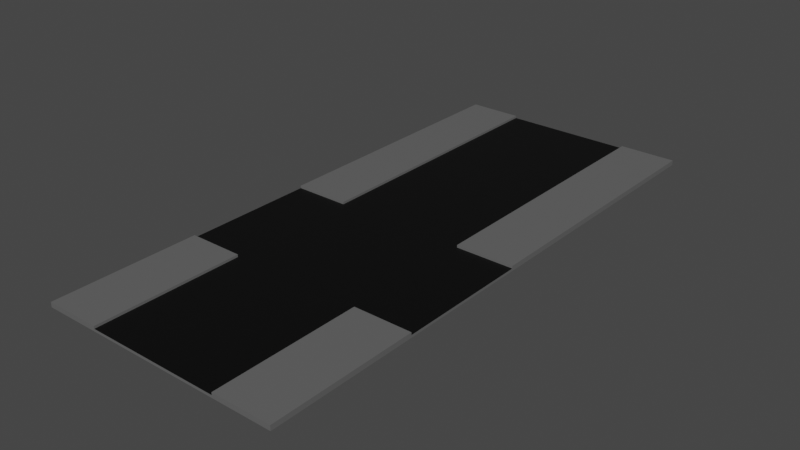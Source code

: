 # Source: GameBlock03.blend  (saved by Blender 3.0.42; exported with 4.5.12 LTS)
import bpy
from mathutils import Matrix  # noqa: F401  (used for matrix-valued properties, if any)

bpy.ops.wm.read_factory_settings(use_empty=True)
scene = bpy.context.scene
scene.name = 'Scene'

# ---- collections
col_collection = bpy.data.collections.new('Collection'); scene.collection.children.link(col_collection)

# ---- materials (node trees are filled in below, after node groups)
mat_pavement = bpy.data.materials.new('Pavement')
mat_pavement.use_transparent_shadow = False
mat_road = bpy.data.materials.new('Road')
mat_road.use_transparent_shadow = False

# ---- material node trees
mat_pavement.use_nodes = True; mat_pavement.node_tree.nodes.clear()
_N = mat_pavement.node_tree.nodes; _L = mat_pavement.node_tree.links
n0 = _N.new('ShaderNodeBsdfPrincipled'); n0.name = 'Principled BSDF'; n0.location = (10, 300)
n0.distribution = 'GGX'
n0.subsurface_method = 'RANDOM_WALK_SKIN'
n0.inputs[0].default_value = (0.1237, 0.1237, 0.1237, 1.0)
n0.inputs[3].default_value = 1.45
n0.inputs[27].default_value = (0.0, 0.0, 0.0, 1.0)
n0.inputs[28].default_value = 1.0
n1 = _N.new('ShaderNodeOutputMaterial'); n1.name = 'Material Output'; n1.location = (300, 300)
_L.new(n0.outputs[0], n1.inputs[0])
n1.is_active_output = True
mat_road.use_nodes = True; mat_road.node_tree.nodes.clear()
_N = mat_road.node_tree.nodes; _L = mat_road.node_tree.links
n0 = _N.new('ShaderNodeBsdfPrincipled'); n0.name = 'Principled BSDF'; n0.location = (10, 300)
n0.distribution = 'GGX'
n0.subsurface_method = 'RANDOM_WALK_SKIN'
n0.inputs[0].default_value = (0.0, 0.0, 0.0, 1.0)
n0.inputs[3].default_value = 1.45
n0.inputs[27].default_value = (0.0, 0.0, 0.0, 1.0)
n0.inputs[28].default_value = 1.0
n1 = _N.new('ShaderNodeOutputMaterial'); n1.name = 'Material Output'; n1.location = (300, 300)
_L.new(n0.outputs[0], n1.inputs[0])
n1.is_active_output = True

# ---- world
world_world = bpy.data.worlds.new('World'); scene.world = world_world
world_world.use_nodes = True; world_world.node_tree.nodes.clear()
_N = world_world.node_tree.nodes; _L = world_world.node_tree.links
n0 = _N.new('ShaderNodeOutputWorld'); n0.name = 'World Output'; n0.location = (300, 300)
n1 = _N.new('ShaderNodeBackground'); n1.name = 'Background'; n1.location = (10, 300)
n1.inputs[0].default_value = (0.05088, 0.05088, 0.05088, 1.0)
_L.new(n1.outputs[0], n0.inputs[0])
n0.is_active_output = True
world_world.color = (0.05088, 0.05088, 0.05088)
world_world.use_sun_shadow = False
world_world.sun_shadow_jitter_overblur = 0.0

# ---- meshes
me_cube = bpy.data.meshes.new('Cube')
me_cube.from_pydata([(2.525, 1.35, 0.0), (2.525, 1.35, 0.05), (2.525, -1.35, 0.0), (2.525, -1.35, 0.05), (-2.475, 1.35, 0.0), (-2.475, 1.35, 0.05), (-2.475, -1.35, 0.0), (-2.475, -1.35, 0.05), (2.525, 7.1, 0.0), (2.525, 7.1, 0.05), (-2.475, 7.1, 0.05), (-2.475, 7.1, 0.0), (2.525, -4.35, 0.05), (2.525, -4.35, 0.0), (-2.475, -4.35, 0.0), (-2.475, -4.35, 0.05), (-2.475, 1.35, 0.1), (2.525, 1.35, 0.1), (-2.475, 7.1, 0.1), (2.525, 7.1, 0.1), (2.525, -1.35, 0.1), (-2.475, -1.35, 0.1), (2.525, -4.35, 0.1), (-2.475, -4.35, 0.1), (2.525, 2.1, 0.05), (-2.475, 2.1, 0.05), (-2.475, 2.1, 0.0), (2.525, 2.1, 0.0), (2.525, 2.1, 0.1), (-2.475, 2.1, 0.1), (1.35, -1.35, 0.0), (1.35, -1.35, 0.05), (1.35, 1.35, 0.0), (1.35, 1.35, 0.05), (1.35, 7.1, 0.0), (1.35, 7.1, 0.05), (1.35, -4.35, 0.0), (1.35, -4.35, 0.05), (1.35, 1.35, 0.1), (1.35, 7.1, 0.1), (1.35, -1.35, 0.1), (1.35, -4.35, 0.1), (1.35, 2.1, 0.1), (1.35, 2.1, 0.0), (-1.35, -1.35, 0.05), (-1.35, 1.35, 0.0), (-1.35, 7.1, 0.0), (-1.35, -4.35, 0.05), (-1.35, -1.35, 0.1), (-1.35, -4.35, 0.1), (-1.35, 2.1, 0.1), (-1.35, -1.35, 0.0), (-1.35, 1.35, 0.05), (-1.35, 7.1, 0.05), (-1.35, -4.35, 0.0), (-1.35, 1.35, 0.1), (-1.35, 7.1, 0.1), (-1.35, 2.1, 0.0), (1.35, 2.1, 0.05), (-1.35, 2.1, 0.05)], [], [(0, 1, 3, 2), (30, 2, 13, 36), (6, 7, 5, 4), (24, 9, 19, 28), (51, 6, 4, 45), (31, 3, 1, 33), (34, 35, 9, 8), (26, 25, 10, 11), (24, 27, 8, 9), (57, 26, 11, 46), (54, 47, 15, 14), (44, 7, 21, 48), (2, 3, 12, 13), (7, 6, 14, 15), (42, 28, 19, 39), (25, 5, 16, 29), (53, 10, 18, 56), (33, 1, 17, 38), (48, 21, 23, 49), (12, 3, 20, 22), (7, 15, 23, 21), (37, 12, 22, 41), (10, 25, 29, 18), (38, 17, 28, 42), (45, 4, 26, 57), (1, 0, 27, 24), (4, 5, 25, 26), (1, 24, 28, 17), (0, 32, 43, 27), (35, 53, 59, 58), (41, 40, 31, 37), (20, 40, 41, 22), (52, 33, 58, 59), (9, 35, 39, 19), (50, 59, 53, 56), (3, 31, 40, 20), (13, 12, 37, 36), (27, 43, 34, 8), (46, 53, 35, 34), (44, 31, 33, 52), (2, 30, 32, 0), (51, 30, 36, 54), (6, 51, 54, 14), (7, 44, 52, 5), (11, 10, 53, 46), (29, 50, 56, 18), (5, 52, 55, 16), (15, 47, 49, 23), (16, 55, 50, 29), (32, 45, 57, 43), (47, 44, 48, 49), (59, 50, 55, 52), (44, 47, 37, 31), (36, 37, 47, 54), (43, 57, 46, 34), (30, 51, 45, 32), (58, 33, 38, 42), (39, 35, 58, 42)])
me_cube.polygons.foreach_set('material_index', [0, 0, 0, 0, 0, 1, 0, 0, 0, 0, 0, 0, 0, 0, 0, 0, 0, 0, 0, 0, 0, 0, 0, 0, 0, 0, 0, 0, 0, 1, 0, 0, 1, 0, 0, 0, 0, 0, 0, 1, 0, 0, 0, 1, 0, 0, 0, 0, 0, 0, 0, 0, 1, 0, 0, 0, 0, 0])
_uv = me_cube.uv_layers.new(name='UVMap')
_uv.uv.foreach_set('vector', [0.375, 0.0, 0.625, 0.0, 0.625, 0.25, 0.375, 0.25, 0.25, 0.5, 0.125, 0.5, 0.125, 0.5, 0.25, 0.5, 0.375, 0.5, 0.625, 0.5, 0.625, 0.75, 0.375, 0.75, 0.625, 0.0, 0.625, 0.0, 0.625, 0.0, 0.625, 0.0, 0.3125, 0.5, 0.375, 0.5, 0.375, 0.75, 0.3125, 0.75, 0.75, 0.5, 0.875, 0.5, 0.875, 0.75, 0.75, 0.75, 0.375, 0.875, 0.625, 0.875, 0.625, 1.0, 0.375, 1.0, 0.375, 0.75, 0.625, 0.75, 0.625, 0.75, 0.375, 0.75, 0.625, 0.0, 0.375, 0.0, 0.375, 0.0, 0.625, 0.0, 0.3125, 0.75, 0.375, 0.75, 0.375, 0.75, 0.3125, 0.75, 0.375, 0.4375, 0.625, 0.4375, 0.625, 0.5, 0.375, 0.5, 0.6875, 0.5, 0.625, 0.5, 0.625, 0.5, 0.6875, 0.5, 0.375, 0.25, 0.625, 0.25, 0.625, 0.25, 0.375, 0.25, 0.625, 0.5, 0.375, 0.5, 0.375, 0.5, 0.625, 0.5, 0.75, 0.75, 0.875, 0.75, 0.875, 0.75, 0.75, 0.75, 0.625, 0.75, 0.625, 0.75, 0.625, 0.75, 0.625, 0.75, 0.625, 0.8125, 0.625, 0.75, 0.625, 0.75, 0.625, 0.8125, 0.75, 0.75, 0.875, 0.75, 0.875, 0.75, 0.75, 0.75, 0.6875, 0.5, 0.625, 0.5, 0.625, 0.5, 0.6875, 0.5, 0.625, 0.25, 0.625, 0.25, 0.625, 0.25, 0.625, 0.25, 0.625, 0.5, 0.625, 0.5, 0.625, 0.5, 0.625, 0.5, 0.625, 0.375, 0.625, 0.25, 0.625, 0.25, 0.625, 0.375, 0.625, 0.75, 0.625, 0.75, 0.625, 0.75, 0.625, 0.75, 0.75, 0.75, 0.875, 0.75, 0.875, 0.75, 0.75, 0.75, 0.3125, 0.75, 0.375, 0.75, 0.375, 0.75, 0.3125, 0.75, 0.625, 0.0, 0.375, 0.0, 0.375, 0.0, 0.625, 0.0, 0.375, 0.75, 0.625, 0.75, 0.625, 0.75, 0.375, 0.75, 0.625, 0.0, 0.625, 0.0, 0.625, 0.0, 0.625, 0.0, 0.125, 0.75, 0.25, 0.75, 0.25, 0.75, 0.125, 0.75, 0.625, 0.875, 0.625, 0.8125, 0.6875, 0.75, 0.75, 0.75, 0.75, 0.5, 0.75, 0.5, 0.75, 0.5, 0.625, 0.375, 0.875, 0.5, 0.75, 0.5, 0.75, 0.5, 0.875, 0.5, 0.6875, 0.75, 0.75, 0.75, 0.75, 0.75, 0.6875, 0.75, 0.625, 1.0, 0.625, 0.875, 0.625, 0.875, 0.625, 1.0, 0.6875, 0.75, 0.6875, 0.75, 0.625, 0.8125, 0.625, 0.8125, 0.875, 0.5, 0.75, 0.5, 0.75, 0.5, 0.875, 0.5, 0.375, 0.25, 0.625, 0.25, 0.625, 0.375, 0.375, 0.375, 0.125, 0.75, 0.25, 0.75, 0.25, 0.75, 0.125, 0.75, 0.375, 0.8125, 0.625, 0.8125, 0.625, 0.875, 0.375, 0.875, 0.6875, 0.5, 0.75, 0.5, 0.75, 0.75, 0.6875, 0.75, 0.125, 0.5, 0.25, 0.5, 0.25, 0.75, 0.125, 0.75, 0.3125, 0.5, 0.25, 0.5, 0.25, 0.5, 0.3125, 0.5, 0.375, 0.5, 0.3125, 0.5, 0.3125, 0.5, 0.375, 0.5, 0.625, 0.5, 0.6875, 0.5, 0.6875, 0.75, 0.625, 0.75, 0.375, 0.75, 0.625, 0.75, 0.625, 0.8125, 0.375, 0.8125, 0.625, 0.75, 0.6875, 0.75, 0.6875, 0.75, 0.625, 0.75, 0.625, 0.75, 0.6875, 0.75, 0.6875, 0.75, 0.625, 0.75, 0.625, 0.5, 0.625, 0.4375, 0.625, 0.4375, 0.625, 0.5, 0.625, 0.75, 0.6875, 0.75, 0.6875, 0.75, 0.625, 0.75, 0.25, 0.75, 0.3125, 0.75, 0.3125, 0.75, 0.25, 0.75, 0.625, 0.4375, 0.6875, 0.5, 0.6875, 0.5, 0.625, 0.4375, 0.6875, 0.75, 0.6875, 0.75, 0.6875, 0.75, 0.6875, 0.75, 0.6875, 0.5, 0.625, 0.4375, 0.625, 0.375, 0.75, 0.5, 0.375, 0.375, 0.625, 0.375, 0.625, 0.4375, 0.375, 0.4375, 0.25, 0.75, 0.3125, 0.75, 0.3125, 0.75, 0.25, 0.75, 0.25, 0.5, 0.3125, 0.5, 0.3125, 0.75, 0.25, 0.75, 0.75, 0.75, 0.75, 0.75, 0.75, 0.75, 0.75, 0.75, 0.75, 0.75, 0.625, 0.875, 0.75, 0.75, 0.75, 0.75])
me_cube.materials.append(mat_pavement)
me_cube.materials.append(mat_road)
me_cube.use_remesh_fix_poles = True
me_cube.use_remesh_preserve_attributes = False
me_cube.update()

# ---- objects
ob_cube = bpy.data.objects.new('Cube', me_cube)

# ---- transforms, parenting, visibility, modifiers, constraints
ob_cube.location = (0.0, 0.0, 0.0)

# ---- collection membership
col_collection.objects.link(ob_cube)

# ---- scene / render settings (as saved in the file)
scene.frame_start = 1; scene.frame_end = 250; scene.frame_set(1)
scene.render.engine = 'BLENDER_EEVEE_NEXT'
scene.cycles.use_denoising = False
scene.cycles.sampling_pattern = 'TABULATED_SOBOL'
scene.cycles.use_light_tree = False
scene.view_settings.view_transform = 'Filmic'
bpy.context.view_layer.update()

# ---- added for rendering (the .blend has no active camera and no usable light): camera, sun
cam_auto = bpy.data.cameras.new('AutoCamera')
cam_auto.lens = 50.0
cam_auto.sensor_width = 36.0
cam_auto.clip_end = 1000.0
ob_auto_camera = bpy.data.objects.new('AutoCamera', cam_auto)
scene.collection.objects.link(ob_auto_camera)
ob_auto_camera.location = (11.5853, -12.4973, 9.29817)
ob_auto_camera.rotation_euler = (1.09748, -7.21219e-08, 0.694738)
scene.camera = ob_auto_camera
light_auto_sun = bpy.data.lights.new('AutoSun', 'SUN')
light_auto_sun.energy = 3.0
light_auto_sun.angle = 0.0523599
ob_auto_sun = bpy.data.objects.new('AutoSun', light_auto_sun)
scene.collection.objects.link(ob_auto_sun)
ob_auto_sun.rotation_euler = (0.872665, 0.174533, 0.523599)
bpy.context.view_layer.update()
